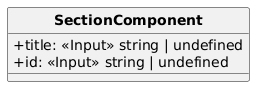

The diagram above was rendered by PlantUML. Its source (embedded in the PNG):
@startuml
skinparam classAttributeIconSize 0
skinparam classFontStyle bold
hide circle
skinparam shadowing false

class SectionComponent {
  +title: «Input» string | undefined
  +id: «Input» string | undefined
}
@enduml